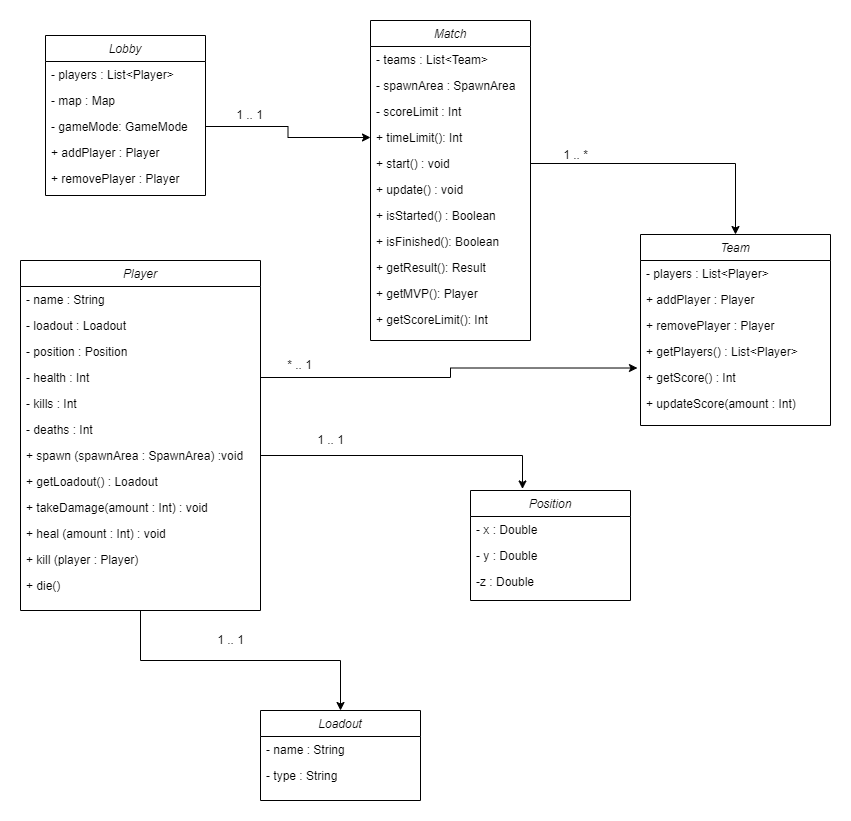

The diagram above was exported from draw.io. Its source (the exported page's mxGraphModel, read from the mxfile embedded in the PNG):
<mxGraphModel dx="1050" dy="573" grid="1" gridSize="10" guides="1" tooltips="1" connect="1" arrows="1" fold="1" page="1" pageScale="1" pageWidth="827" pageHeight="1169" math="0" shadow="0">
  <root>
    <mxCell id="WIyWlLk6GJQsqaUBKTNV-0" />
    <mxCell id="WIyWlLk6GJQsqaUBKTNV-1" parent="WIyWlLk6GJQsqaUBKTNV-0" />
    <mxCell id="zkfFHV4jXpPFQw0GAbJ--0" value="Lobby" style="swimlane;fontStyle=2;align=center;verticalAlign=top;childLayout=stackLayout;horizontal=1;startSize=26;horizontalStack=0;resizeParent=1;resizeLast=0;collapsible=1;marginBottom=0;rounded=0;shadow=0;strokeWidth=1;" parent="WIyWlLk6GJQsqaUBKTNV-1" vertex="1">
      <mxGeometry x="185" y="95" width="160" height="160" as="geometry">
        <mxRectangle x="230" y="140" width="160" height="26" as="alternateBounds" />
      </mxGeometry>
    </mxCell>
    <mxCell id="zkfFHV4jXpPFQw0GAbJ--1" value="- players : List&lt;Player&gt;" style="text;align=left;verticalAlign=top;spacingLeft=4;spacingRight=4;overflow=hidden;rotatable=0;points=[[0,0.5],[1,0.5]];portConstraint=eastwest;" parent="zkfFHV4jXpPFQw0GAbJ--0" vertex="1">
      <mxGeometry y="26" width="160" height="26" as="geometry" />
    </mxCell>
    <mxCell id="zkfFHV4jXpPFQw0GAbJ--2" value="- map : Map" style="text;align=left;verticalAlign=top;spacingLeft=4;spacingRight=4;overflow=hidden;rotatable=0;points=[[0,0.5],[1,0.5]];portConstraint=eastwest;rounded=0;shadow=0;html=0;" parent="zkfFHV4jXpPFQw0GAbJ--0" vertex="1">
      <mxGeometry y="52" width="160" height="26" as="geometry" />
    </mxCell>
    <mxCell id="vomGKnU56SPyHcKbl7P--45" value="- gameMode: GameMode" style="text;align=left;verticalAlign=top;spacingLeft=4;spacingRight=4;overflow=hidden;rotatable=0;points=[[0,0.5],[1,0.5]];portConstraint=eastwest;rounded=0;shadow=0;html=0;" vertex="1" parent="zkfFHV4jXpPFQw0GAbJ--0">
      <mxGeometry y="78" width="160" height="26" as="geometry" />
    </mxCell>
    <mxCell id="zkfFHV4jXpPFQw0GAbJ--3" value="+ addPlayer : Player" style="text;align=left;verticalAlign=top;spacingLeft=4;spacingRight=4;overflow=hidden;rotatable=0;points=[[0,0.5],[1,0.5]];portConstraint=eastwest;rounded=0;shadow=0;html=0;" parent="zkfFHV4jXpPFQw0GAbJ--0" vertex="1">
      <mxGeometry y="104" width="160" height="26" as="geometry" />
    </mxCell>
    <mxCell id="vomGKnU56SPyHcKbl7P--5" value="+ removePlayer : Player" style="text;align=left;verticalAlign=top;spacingLeft=4;spacingRight=4;overflow=hidden;rotatable=0;points=[[0,0.5],[1,0.5]];portConstraint=eastwest;rounded=0;shadow=0;html=0;" vertex="1" parent="zkfFHV4jXpPFQw0GAbJ--0">
      <mxGeometry y="130" width="160" height="26" as="geometry" />
    </mxCell>
    <mxCell id="zkfFHV4jXpPFQw0GAbJ--17" value="Match" style="swimlane;fontStyle=2;align=center;verticalAlign=top;childLayout=stackLayout;horizontal=1;startSize=26;horizontalStack=0;resizeParent=1;resizeLast=0;collapsible=1;marginBottom=0;rounded=0;shadow=0;strokeWidth=1;" parent="WIyWlLk6GJQsqaUBKTNV-1" vertex="1">
      <mxGeometry x="510" y="80" width="160" height="320" as="geometry">
        <mxRectangle x="550" y="140" width="160" height="26" as="alternateBounds" />
      </mxGeometry>
    </mxCell>
    <mxCell id="zkfFHV4jXpPFQw0GAbJ--18" value="- teams : List&lt;Team&gt;" style="text;align=left;verticalAlign=top;spacingLeft=4;spacingRight=4;overflow=hidden;rotatable=0;points=[[0,0.5],[1,0.5]];portConstraint=eastwest;" parent="zkfFHV4jXpPFQw0GAbJ--17" vertex="1">
      <mxGeometry y="26" width="160" height="26" as="geometry" />
    </mxCell>
    <mxCell id="zkfFHV4jXpPFQw0GAbJ--19" value="- spawnArea : SpawnArea" style="text;align=left;verticalAlign=top;spacingLeft=4;spacingRight=4;overflow=hidden;rotatable=0;points=[[0,0.5],[1,0.5]];portConstraint=eastwest;rounded=0;shadow=0;html=0;" parent="zkfFHV4jXpPFQw0GAbJ--17" vertex="1">
      <mxGeometry y="52" width="160" height="26" as="geometry" />
    </mxCell>
    <mxCell id="zkfFHV4jXpPFQw0GAbJ--20" value="- scoreLimit : Int" style="text;align=left;verticalAlign=top;spacingLeft=4;spacingRight=4;overflow=hidden;rotatable=0;points=[[0,0.5],[1,0.5]];portConstraint=eastwest;rounded=0;shadow=0;html=0;" parent="zkfFHV4jXpPFQw0GAbJ--17" vertex="1">
      <mxGeometry y="78" width="160" height="26" as="geometry" />
    </mxCell>
    <mxCell id="vomGKnU56SPyHcKbl7P--55" value="+ timeLimit(): Int" style="text;align=left;verticalAlign=top;spacingLeft=4;spacingRight=4;overflow=hidden;rotatable=0;points=[[0,0.5],[1,0.5]];portConstraint=eastwest;rounded=0;shadow=0;html=0;" vertex="1" parent="zkfFHV4jXpPFQw0GAbJ--17">
      <mxGeometry y="104" width="160" height="26" as="geometry" />
    </mxCell>
    <mxCell id="zkfFHV4jXpPFQw0GAbJ--21" value="+ start() : void" style="text;align=left;verticalAlign=top;spacingLeft=4;spacingRight=4;overflow=hidden;rotatable=0;points=[[0,0.5],[1,0.5]];portConstraint=eastwest;rounded=0;shadow=0;html=0;" parent="zkfFHV4jXpPFQw0GAbJ--17" vertex="1">
      <mxGeometry y="130" width="160" height="26" as="geometry" />
    </mxCell>
    <mxCell id="zkfFHV4jXpPFQw0GAbJ--22" value="+ update() : void" style="text;align=left;verticalAlign=top;spacingLeft=4;spacingRight=4;overflow=hidden;rotatable=0;points=[[0,0.5],[1,0.5]];portConstraint=eastwest;rounded=0;shadow=0;html=0;" parent="zkfFHV4jXpPFQw0GAbJ--17" vertex="1">
      <mxGeometry y="156" width="160" height="26" as="geometry" />
    </mxCell>
    <mxCell id="vomGKnU56SPyHcKbl7P--6" value="+ isStarted() : Boolean" style="text;align=left;verticalAlign=top;spacingLeft=4;spacingRight=4;overflow=hidden;rotatable=0;points=[[0,0.5],[1,0.5]];portConstraint=eastwest;rounded=0;shadow=0;html=0;" vertex="1" parent="zkfFHV4jXpPFQw0GAbJ--17">
      <mxGeometry y="182" width="160" height="26" as="geometry" />
    </mxCell>
    <mxCell id="vomGKnU56SPyHcKbl7P--7" value="+ isFinished(): Boolean" style="text;align=left;verticalAlign=top;spacingLeft=4;spacingRight=4;overflow=hidden;rotatable=0;points=[[0,0.5],[1,0.5]];portConstraint=eastwest;rounded=0;shadow=0;html=0;" vertex="1" parent="zkfFHV4jXpPFQw0GAbJ--17">
      <mxGeometry y="208" width="160" height="26" as="geometry" />
    </mxCell>
    <mxCell id="vomGKnU56SPyHcKbl7P--42" value="+ getResult(): Result" style="text;align=left;verticalAlign=top;spacingLeft=4;spacingRight=4;overflow=hidden;rotatable=0;points=[[0,0.5],[1,0.5]];portConstraint=eastwest;rounded=0;shadow=0;html=0;" vertex="1" parent="zkfFHV4jXpPFQw0GAbJ--17">
      <mxGeometry y="234" width="160" height="26" as="geometry" />
    </mxCell>
    <mxCell id="vomGKnU56SPyHcKbl7P--43" value="+ getMVP(): Player" style="text;align=left;verticalAlign=top;spacingLeft=4;spacingRight=4;overflow=hidden;rotatable=0;points=[[0,0.5],[1,0.5]];portConstraint=eastwest;rounded=0;shadow=0;html=0;" vertex="1" parent="zkfFHV4jXpPFQw0GAbJ--17">
      <mxGeometry y="260" width="160" height="26" as="geometry" />
    </mxCell>
    <mxCell id="vomGKnU56SPyHcKbl7P--44" value="+ getScoreLimit(): Int" style="text;align=left;verticalAlign=top;spacingLeft=4;spacingRight=4;overflow=hidden;rotatable=0;points=[[0,0.5],[1,0.5]];portConstraint=eastwest;rounded=0;shadow=0;html=0;" vertex="1" parent="zkfFHV4jXpPFQw0GAbJ--17">
      <mxGeometry y="286" width="160" height="26" as="geometry" />
    </mxCell>
    <mxCell id="vomGKnU56SPyHcKbl7P--53" style="edgeStyle=orthogonalEdgeStyle;rounded=0;orthogonalLoop=1;jettySize=auto;html=1;" edge="1" parent="WIyWlLk6GJQsqaUBKTNV-1" source="vomGKnU56SPyHcKbl7P--8" target="vomGKnU56SPyHcKbl7P--25">
      <mxGeometry relative="1" as="geometry" />
    </mxCell>
    <mxCell id="vomGKnU56SPyHcKbl7P--8" value="Player" style="swimlane;fontStyle=2;align=center;verticalAlign=top;childLayout=stackLayout;horizontal=1;startSize=26;horizontalStack=0;resizeParent=1;resizeLast=0;collapsible=1;marginBottom=0;rounded=0;shadow=0;strokeWidth=1;" vertex="1" parent="WIyWlLk6GJQsqaUBKTNV-1">
      <mxGeometry x="160" y="320" width="240" height="350" as="geometry">
        <mxRectangle x="550" y="140" width="160" height="26" as="alternateBounds" />
      </mxGeometry>
    </mxCell>
    <mxCell id="vomGKnU56SPyHcKbl7P--9" value="- name : String" style="text;align=left;verticalAlign=top;spacingLeft=4;spacingRight=4;overflow=hidden;rotatable=0;points=[[0,0.5],[1,0.5]];portConstraint=eastwest;" vertex="1" parent="vomGKnU56SPyHcKbl7P--8">
      <mxGeometry y="26" width="240" height="26" as="geometry" />
    </mxCell>
    <mxCell id="vomGKnU56SPyHcKbl7P--10" value="- loadout : Loadout" style="text;align=left;verticalAlign=top;spacingLeft=4;spacingRight=4;overflow=hidden;rotatable=0;points=[[0,0.5],[1,0.5]];portConstraint=eastwest;rounded=0;shadow=0;html=0;" vertex="1" parent="vomGKnU56SPyHcKbl7P--8">
      <mxGeometry y="52" width="240" height="26" as="geometry" />
    </mxCell>
    <mxCell id="vomGKnU56SPyHcKbl7P--11" value="- position : Position" style="text;align=left;verticalAlign=top;spacingLeft=4;spacingRight=4;overflow=hidden;rotatable=0;points=[[0,0.5],[1,0.5]];portConstraint=eastwest;rounded=0;shadow=0;html=0;" vertex="1" parent="vomGKnU56SPyHcKbl7P--8">
      <mxGeometry y="78" width="240" height="26" as="geometry" />
    </mxCell>
    <mxCell id="vomGKnU56SPyHcKbl7P--12" value="- health : Int" style="text;align=left;verticalAlign=top;spacingLeft=4;spacingRight=4;overflow=hidden;rotatable=0;points=[[0,0.5],[1,0.5]];portConstraint=eastwest;rounded=0;shadow=0;html=0;" vertex="1" parent="vomGKnU56SPyHcKbl7P--8">
      <mxGeometry y="104" width="240" height="26" as="geometry" />
    </mxCell>
    <mxCell id="vomGKnU56SPyHcKbl7P--46" value="- kills : Int" style="text;align=left;verticalAlign=top;spacingLeft=4;spacingRight=4;overflow=hidden;rotatable=0;points=[[0,0.5],[1,0.5]];portConstraint=eastwest;rounded=0;shadow=0;html=0;" vertex="1" parent="vomGKnU56SPyHcKbl7P--8">
      <mxGeometry y="130" width="240" height="26" as="geometry" />
    </mxCell>
    <mxCell id="vomGKnU56SPyHcKbl7P--47" value="- deaths : Int" style="text;align=left;verticalAlign=top;spacingLeft=4;spacingRight=4;overflow=hidden;rotatable=0;points=[[0,0.5],[1,0.5]];portConstraint=eastwest;rounded=0;shadow=0;html=0;" vertex="1" parent="vomGKnU56SPyHcKbl7P--8">
      <mxGeometry y="156" width="240" height="26" as="geometry" />
    </mxCell>
    <mxCell id="vomGKnU56SPyHcKbl7P--13" value="+ spawn (spawnArea : SpawnArea) :void" style="text;align=left;verticalAlign=top;spacingLeft=4;spacingRight=4;overflow=hidden;rotatable=0;points=[[0,0.5],[1,0.5]];portConstraint=eastwest;rounded=0;shadow=0;html=0;" vertex="1" parent="vomGKnU56SPyHcKbl7P--8">
      <mxGeometry y="182" width="240" height="26" as="geometry" />
    </mxCell>
    <mxCell id="vomGKnU56SPyHcKbl7P--50" value="+ getLoadout() : Loadout" style="text;align=left;verticalAlign=top;spacingLeft=4;spacingRight=4;overflow=hidden;rotatable=0;points=[[0,0.5],[1,0.5]];portConstraint=eastwest;rounded=0;shadow=0;html=0;" vertex="1" parent="vomGKnU56SPyHcKbl7P--8">
      <mxGeometry y="208" width="240" height="26" as="geometry" />
    </mxCell>
    <mxCell id="vomGKnU56SPyHcKbl7P--14" value="+ takeDamage(amount : Int) : void" style="text;align=left;verticalAlign=top;spacingLeft=4;spacingRight=4;overflow=hidden;rotatable=0;points=[[0,0.5],[1,0.5]];portConstraint=eastwest;rounded=0;shadow=0;html=0;" vertex="1" parent="vomGKnU56SPyHcKbl7P--8">
      <mxGeometry y="234" width="240" height="26" as="geometry" />
    </mxCell>
    <mxCell id="vomGKnU56SPyHcKbl7P--15" value="+ heal (amount : Int) : void" style="text;align=left;verticalAlign=top;spacingLeft=4;spacingRight=4;overflow=hidden;rotatable=0;points=[[0,0.5],[1,0.5]];portConstraint=eastwest;rounded=0;shadow=0;html=0;" vertex="1" parent="vomGKnU56SPyHcKbl7P--8">
      <mxGeometry y="260" width="240" height="26" as="geometry" />
    </mxCell>
    <mxCell id="vomGKnU56SPyHcKbl7P--48" value="+ kill (player : Player)" style="text;align=left;verticalAlign=top;spacingLeft=4;spacingRight=4;overflow=hidden;rotatable=0;points=[[0,0.5],[1,0.5]];portConstraint=eastwest;rounded=0;shadow=0;html=0;" vertex="1" parent="vomGKnU56SPyHcKbl7P--8">
      <mxGeometry y="286" width="240" height="26" as="geometry" />
    </mxCell>
    <mxCell id="vomGKnU56SPyHcKbl7P--49" value="+ die()" style="text;align=left;verticalAlign=top;spacingLeft=4;spacingRight=4;overflow=hidden;rotatable=0;points=[[0,0.5],[1,0.5]];portConstraint=eastwest;rounded=0;shadow=0;html=0;" vertex="1" parent="vomGKnU56SPyHcKbl7P--8">
      <mxGeometry y="312" width="240" height="26" as="geometry" />
    </mxCell>
    <mxCell id="vomGKnU56SPyHcKbl7P--16" value="Team" style="swimlane;fontStyle=2;align=center;verticalAlign=top;childLayout=stackLayout;horizontal=1;startSize=26;horizontalStack=0;resizeParent=1;resizeLast=0;collapsible=1;marginBottom=0;rounded=0;shadow=0;strokeWidth=1;" vertex="1" parent="WIyWlLk6GJQsqaUBKTNV-1">
      <mxGeometry x="780" y="294" width="190" height="191" as="geometry">
        <mxRectangle x="550" y="140" width="160" height="26" as="alternateBounds" />
      </mxGeometry>
    </mxCell>
    <mxCell id="vomGKnU56SPyHcKbl7P--24" value="- players : List&lt;Player&gt;" style="text;align=left;verticalAlign=top;spacingLeft=4;spacingRight=4;overflow=hidden;rotatable=0;points=[[0,0.5],[1,0.5]];portConstraint=eastwest;" vertex="1" parent="vomGKnU56SPyHcKbl7P--16">
      <mxGeometry y="26" width="190" height="26" as="geometry" />
    </mxCell>
    <mxCell id="vomGKnU56SPyHcKbl7P--18" value="+ addPlayer : Player" style="text;align=left;verticalAlign=top;spacingLeft=4;spacingRight=4;overflow=hidden;rotatable=0;points=[[0,0.5],[1,0.5]];portConstraint=eastwest;rounded=0;shadow=0;html=0;" vertex="1" parent="vomGKnU56SPyHcKbl7P--16">
      <mxGeometry y="52" width="190" height="26" as="geometry" />
    </mxCell>
    <mxCell id="vomGKnU56SPyHcKbl7P--19" value="+ removePlayer : Player" style="text;align=left;verticalAlign=top;spacingLeft=4;spacingRight=4;overflow=hidden;rotatable=0;points=[[0,0.5],[1,0.5]];portConstraint=eastwest;rounded=0;shadow=0;html=0;" vertex="1" parent="vomGKnU56SPyHcKbl7P--16">
      <mxGeometry y="78" width="190" height="26" as="geometry" />
    </mxCell>
    <mxCell id="vomGKnU56SPyHcKbl7P--20" value="+ getPlayers() : List&lt;Player&gt;" style="text;align=left;verticalAlign=top;spacingLeft=4;spacingRight=4;overflow=hidden;rotatable=0;points=[[0,0.5],[1,0.5]];portConstraint=eastwest;rounded=0;shadow=0;html=0;" vertex="1" parent="vomGKnU56SPyHcKbl7P--16">
      <mxGeometry y="104" width="190" height="26" as="geometry" />
    </mxCell>
    <mxCell id="vomGKnU56SPyHcKbl7P--21" value="+ getScore() : Int" style="text;align=left;verticalAlign=top;spacingLeft=4;spacingRight=4;overflow=hidden;rotatable=0;points=[[0,0.5],[1,0.5]];portConstraint=eastwest;rounded=0;shadow=0;html=0;" vertex="1" parent="vomGKnU56SPyHcKbl7P--16">
      <mxGeometry y="130" width="190" height="26" as="geometry" />
    </mxCell>
    <mxCell id="vomGKnU56SPyHcKbl7P--22" value="+ updateScore(amount : Int)" style="text;align=left;verticalAlign=top;spacingLeft=4;spacingRight=4;overflow=hidden;rotatable=0;points=[[0,0.5],[1,0.5]];portConstraint=eastwest;rounded=0;shadow=0;html=0;" vertex="1" parent="vomGKnU56SPyHcKbl7P--16">
      <mxGeometry y="156" width="190" height="26" as="geometry" />
    </mxCell>
    <mxCell id="vomGKnU56SPyHcKbl7P--25" value="Loadout" style="swimlane;fontStyle=2;align=center;verticalAlign=top;childLayout=stackLayout;horizontal=1;startSize=26;horizontalStack=0;resizeParent=1;resizeLast=0;collapsible=1;marginBottom=0;rounded=0;shadow=0;strokeWidth=1;" vertex="1" parent="WIyWlLk6GJQsqaUBKTNV-1">
      <mxGeometry x="400" y="770" width="160" height="90" as="geometry">
        <mxRectangle x="230" y="140" width="160" height="26" as="alternateBounds" />
      </mxGeometry>
    </mxCell>
    <mxCell id="vomGKnU56SPyHcKbl7P--26" value="- name : String" style="text;align=left;verticalAlign=top;spacingLeft=4;spacingRight=4;overflow=hidden;rotatable=0;points=[[0,0.5],[1,0.5]];portConstraint=eastwest;" vertex="1" parent="vomGKnU56SPyHcKbl7P--25">
      <mxGeometry y="26" width="160" height="26" as="geometry" />
    </mxCell>
    <mxCell id="vomGKnU56SPyHcKbl7P--27" value="- type : String" style="text;align=left;verticalAlign=top;spacingLeft=4;spacingRight=4;overflow=hidden;rotatable=0;points=[[0,0.5],[1,0.5]];portConstraint=eastwest;rounded=0;shadow=0;html=0;" vertex="1" parent="vomGKnU56SPyHcKbl7P--25">
      <mxGeometry y="52" width="160" height="26" as="geometry" />
    </mxCell>
    <mxCell id="vomGKnU56SPyHcKbl7P--30" value="Position" style="swimlane;fontStyle=2;align=center;verticalAlign=top;childLayout=stackLayout;horizontal=1;startSize=26;horizontalStack=0;resizeParent=1;resizeLast=0;collapsible=1;marginBottom=0;rounded=0;shadow=0;strokeWidth=1;" vertex="1" parent="WIyWlLk6GJQsqaUBKTNV-1">
      <mxGeometry x="610" y="550" width="160" height="110" as="geometry">
        <mxRectangle x="230" y="140" width="160" height="26" as="alternateBounds" />
      </mxGeometry>
    </mxCell>
    <mxCell id="vomGKnU56SPyHcKbl7P--31" value="- x : Double" style="text;align=left;verticalAlign=top;spacingLeft=4;spacingRight=4;overflow=hidden;rotatable=0;points=[[0,0.5],[1,0.5]];portConstraint=eastwest;" vertex="1" parent="vomGKnU56SPyHcKbl7P--30">
      <mxGeometry y="26" width="160" height="26" as="geometry" />
    </mxCell>
    <mxCell id="vomGKnU56SPyHcKbl7P--32" value="- y : Double" style="text;align=left;verticalAlign=top;spacingLeft=4;spacingRight=4;overflow=hidden;rotatable=0;points=[[0,0.5],[1,0.5]];portConstraint=eastwest;rounded=0;shadow=0;html=0;" vertex="1" parent="vomGKnU56SPyHcKbl7P--30">
      <mxGeometry y="52" width="160" height="26" as="geometry" />
    </mxCell>
    <mxCell id="vomGKnU56SPyHcKbl7P--33" value="-z : Double" style="text;align=left;verticalAlign=top;spacingLeft=4;spacingRight=4;overflow=hidden;rotatable=0;points=[[0,0.5],[1,0.5]];portConstraint=eastwest;rounded=0;shadow=0;html=0;" vertex="1" parent="vomGKnU56SPyHcKbl7P--30">
      <mxGeometry y="78" width="160" height="26" as="geometry" />
    </mxCell>
    <mxCell id="vomGKnU56SPyHcKbl7P--51" style="edgeStyle=orthogonalEdgeStyle;rounded=0;orthogonalLoop=1;jettySize=auto;html=1;entryX=0.325;entryY=-0.014;entryDx=0;entryDy=0;entryPerimeter=0;" edge="1" parent="WIyWlLk6GJQsqaUBKTNV-1" source="vomGKnU56SPyHcKbl7P--13" target="vomGKnU56SPyHcKbl7P--30">
      <mxGeometry relative="1" as="geometry" />
    </mxCell>
    <mxCell id="vomGKnU56SPyHcKbl7P--52" value="1 .. 1" style="text;html=1;align=center;verticalAlign=middle;resizable=0;points=[];autosize=1;strokeColor=none;fillColor=none;" vertex="1" parent="WIyWlLk6GJQsqaUBKTNV-1">
      <mxGeometry x="445" y="485" width="50" height="30" as="geometry" />
    </mxCell>
    <mxCell id="vomGKnU56SPyHcKbl7P--54" value="1 .. 1" style="text;html=1;align=center;verticalAlign=middle;resizable=0;points=[];autosize=1;strokeColor=none;fillColor=none;" vertex="1" parent="WIyWlLk6GJQsqaUBKTNV-1">
      <mxGeometry x="345" y="685" width="50" height="30" as="geometry" />
    </mxCell>
    <mxCell id="vomGKnU56SPyHcKbl7P--56" style="edgeStyle=orthogonalEdgeStyle;rounded=0;orthogonalLoop=1;jettySize=auto;html=1;entryX=-0.016;entryY=0.135;entryDx=0;entryDy=0;entryPerimeter=0;" edge="1" parent="WIyWlLk6GJQsqaUBKTNV-1" source="vomGKnU56SPyHcKbl7P--12" target="vomGKnU56SPyHcKbl7P--21">
      <mxGeometry relative="1" as="geometry" />
    </mxCell>
    <mxCell id="vomGKnU56SPyHcKbl7P--57" value="* .. 1" style="text;html=1;align=center;verticalAlign=middle;resizable=0;points=[];autosize=1;strokeColor=none;fillColor=none;" vertex="1" parent="WIyWlLk6GJQsqaUBKTNV-1">
      <mxGeometry x="414" y="410" width="50" height="30" as="geometry" />
    </mxCell>
    <mxCell id="vomGKnU56SPyHcKbl7P--59" style="edgeStyle=orthogonalEdgeStyle;rounded=0;orthogonalLoop=1;jettySize=auto;html=1;" edge="1" parent="WIyWlLk6GJQsqaUBKTNV-1" source="zkfFHV4jXpPFQw0GAbJ--21" target="vomGKnU56SPyHcKbl7P--16">
      <mxGeometry relative="1" as="geometry" />
    </mxCell>
    <mxCell id="vomGKnU56SPyHcKbl7P--60" value="1 .. *" style="text;html=1;align=center;verticalAlign=middle;resizable=0;points=[];autosize=1;strokeColor=none;fillColor=none;" vertex="1" parent="WIyWlLk6GJQsqaUBKTNV-1">
      <mxGeometry x="690" y="200" width="50" height="30" as="geometry" />
    </mxCell>
    <mxCell id="vomGKnU56SPyHcKbl7P--61" style="edgeStyle=orthogonalEdgeStyle;rounded=0;orthogonalLoop=1;jettySize=auto;html=1;entryX=0;entryY=0.5;entryDx=0;entryDy=0;" edge="1" parent="WIyWlLk6GJQsqaUBKTNV-1" source="vomGKnU56SPyHcKbl7P--45" target="vomGKnU56SPyHcKbl7P--55">
      <mxGeometry relative="1" as="geometry" />
    </mxCell>
    <mxCell id="vomGKnU56SPyHcKbl7P--62" value="1 .. 1" style="text;html=1;align=center;verticalAlign=middle;resizable=0;points=[];autosize=1;strokeColor=none;fillColor=none;" vertex="1" parent="WIyWlLk6GJQsqaUBKTNV-1">
      <mxGeometry x="364" y="160" width="50" height="30" as="geometry" />
    </mxCell>
  </root>
</mxGraphModel>